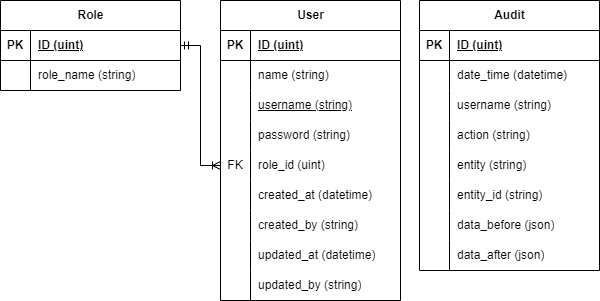

The diagram above was exported from draw.io. Its source (the exported page's mxGraphModel, read from the mxfile embedded in the PNG):
<mxGraphModel dx="1434" dy="835" grid="1" gridSize="10" guides="1" tooltips="1" connect="1" arrows="1" fold="1" page="1" pageScale="1" pageWidth="1100" pageHeight="850" background="none" math="0" shadow="0">
  <root>
    <mxCell id="0" />
    <mxCell id="1" parent="0" />
    <mxCell id="Da2mwUplH5iTZnGUlpvd-12" value="User" style="shape=table;startSize=30;container=1;collapsible=1;childLayout=tableLayout;fixedRows=1;rowLines=0;fontStyle=1;align=center;resizeLast=1;html=1;" parent="1" vertex="1">
      <mxGeometry x="260" y="40" width="180" height="300" as="geometry" />
    </mxCell>
    <mxCell id="Da2mwUplH5iTZnGUlpvd-13" value="" style="shape=tableRow;horizontal=0;startSize=0;swimlaneHead=0;swimlaneBody=0;fillColor=none;collapsible=0;dropTarget=0;points=[[0,0.5],[1,0.5]];portConstraint=eastwest;top=0;left=0;right=0;bottom=1;" parent="Da2mwUplH5iTZnGUlpvd-12" vertex="1">
      <mxGeometry y="30" width="180" height="30" as="geometry" />
    </mxCell>
    <mxCell id="Da2mwUplH5iTZnGUlpvd-14" value="PK" style="shape=partialRectangle;connectable=0;fillColor=none;top=0;left=0;bottom=0;right=0;fontStyle=1;overflow=hidden;whiteSpace=wrap;html=1;" parent="Da2mwUplH5iTZnGUlpvd-13" vertex="1">
      <mxGeometry width="30" height="30" as="geometry">
        <mxRectangle width="30" height="30" as="alternateBounds" />
      </mxGeometry>
    </mxCell>
    <mxCell id="Da2mwUplH5iTZnGUlpvd-15" value="ID (uint)" style="shape=partialRectangle;connectable=0;fillColor=none;top=0;left=0;bottom=0;right=0;align=left;spacingLeft=6;fontStyle=5;overflow=hidden;whiteSpace=wrap;html=1;" parent="Da2mwUplH5iTZnGUlpvd-13" vertex="1">
      <mxGeometry x="30" width="150" height="30" as="geometry">
        <mxRectangle width="150" height="30" as="alternateBounds" />
      </mxGeometry>
    </mxCell>
    <mxCell id="veZpp5rkjpg4GtCVr2rJ-10" style="shape=tableRow;horizontal=0;startSize=0;swimlaneHead=0;swimlaneBody=0;fillColor=none;collapsible=0;dropTarget=0;points=[[0,0.5],[1,0.5]];portConstraint=eastwest;top=0;left=0;right=0;bottom=0;" vertex="1" parent="Da2mwUplH5iTZnGUlpvd-12">
      <mxGeometry y="60" width="180" height="30" as="geometry" />
    </mxCell>
    <mxCell id="veZpp5rkjpg4GtCVr2rJ-11" style="shape=partialRectangle;connectable=0;fillColor=none;top=0;left=0;bottom=0;right=0;editable=1;overflow=hidden;whiteSpace=wrap;html=1;" vertex="1" parent="veZpp5rkjpg4GtCVr2rJ-10">
      <mxGeometry width="30" height="30" as="geometry">
        <mxRectangle width="30" height="30" as="alternateBounds" />
      </mxGeometry>
    </mxCell>
    <mxCell id="veZpp5rkjpg4GtCVr2rJ-12" value="name (string)" style="shape=partialRectangle;connectable=0;fillColor=none;top=0;left=0;bottom=0;right=0;align=left;spacingLeft=6;overflow=hidden;whiteSpace=wrap;html=1;" vertex="1" parent="veZpp5rkjpg4GtCVr2rJ-10">
      <mxGeometry x="30" width="150" height="30" as="geometry">
        <mxRectangle width="150" height="30" as="alternateBounds" />
      </mxGeometry>
    </mxCell>
    <mxCell id="Da2mwUplH5iTZnGUlpvd-16" value="" style="shape=tableRow;horizontal=0;startSize=0;swimlaneHead=0;swimlaneBody=0;fillColor=none;collapsible=0;dropTarget=0;points=[[0,0.5],[1,0.5]];portConstraint=eastwest;top=0;left=0;right=0;bottom=0;" parent="Da2mwUplH5iTZnGUlpvd-12" vertex="1">
      <mxGeometry y="90" width="180" height="30" as="geometry" />
    </mxCell>
    <mxCell id="Da2mwUplH5iTZnGUlpvd-17" value="" style="shape=partialRectangle;connectable=0;fillColor=none;top=0;left=0;bottom=0;right=0;editable=1;overflow=hidden;whiteSpace=wrap;html=1;" parent="Da2mwUplH5iTZnGUlpvd-16" vertex="1">
      <mxGeometry width="30" height="30" as="geometry">
        <mxRectangle width="30" height="30" as="alternateBounds" />
      </mxGeometry>
    </mxCell>
    <mxCell id="Da2mwUplH5iTZnGUlpvd-18" value="&lt;u&gt;username (string)&lt;/u&gt;" style="shape=partialRectangle;connectable=0;fillColor=none;top=0;left=0;bottom=0;right=0;align=left;spacingLeft=6;overflow=hidden;whiteSpace=wrap;html=1;" parent="Da2mwUplH5iTZnGUlpvd-16" vertex="1">
      <mxGeometry x="30" width="150" height="30" as="geometry">
        <mxRectangle width="150" height="30" as="alternateBounds" />
      </mxGeometry>
    </mxCell>
    <mxCell id="Da2mwUplH5iTZnGUlpvd-19" value="" style="shape=tableRow;horizontal=0;startSize=0;swimlaneHead=0;swimlaneBody=0;fillColor=none;collapsible=0;dropTarget=0;points=[[0,0.5],[1,0.5]];portConstraint=eastwest;top=0;left=0;right=0;bottom=0;" parent="Da2mwUplH5iTZnGUlpvd-12" vertex="1">
      <mxGeometry y="120" width="180" height="30" as="geometry" />
    </mxCell>
    <mxCell id="Da2mwUplH5iTZnGUlpvd-20" value="" style="shape=partialRectangle;connectable=0;fillColor=none;top=0;left=0;bottom=0;right=0;editable=1;overflow=hidden;whiteSpace=wrap;html=1;" parent="Da2mwUplH5iTZnGUlpvd-19" vertex="1">
      <mxGeometry width="30" height="30" as="geometry">
        <mxRectangle width="30" height="30" as="alternateBounds" />
      </mxGeometry>
    </mxCell>
    <mxCell id="Da2mwUplH5iTZnGUlpvd-21" value="password (string)" style="shape=partialRectangle;connectable=0;fillColor=none;top=0;left=0;bottom=0;right=0;align=left;spacingLeft=6;overflow=hidden;whiteSpace=wrap;html=1;" parent="Da2mwUplH5iTZnGUlpvd-19" vertex="1">
      <mxGeometry x="30" width="150" height="30" as="geometry">
        <mxRectangle width="150" height="30" as="alternateBounds" />
      </mxGeometry>
    </mxCell>
    <mxCell id="Da2mwUplH5iTZnGUlpvd-22" value="" style="shape=tableRow;horizontal=0;startSize=0;swimlaneHead=0;swimlaneBody=0;fillColor=none;collapsible=0;dropTarget=0;points=[[0,0.5],[1,0.5]];portConstraint=eastwest;top=0;left=0;right=0;bottom=0;" parent="Da2mwUplH5iTZnGUlpvd-12" vertex="1">
      <mxGeometry y="150" width="180" height="30" as="geometry" />
    </mxCell>
    <mxCell id="Da2mwUplH5iTZnGUlpvd-23" value="FK" style="shape=partialRectangle;connectable=0;fillColor=none;top=0;left=0;bottom=0;right=0;editable=1;overflow=hidden;whiteSpace=wrap;html=1;" parent="Da2mwUplH5iTZnGUlpvd-22" vertex="1">
      <mxGeometry width="30" height="30" as="geometry">
        <mxRectangle width="30" height="30" as="alternateBounds" />
      </mxGeometry>
    </mxCell>
    <mxCell id="Da2mwUplH5iTZnGUlpvd-24" value="role_id (uint)" style="shape=partialRectangle;connectable=0;fillColor=none;top=0;left=0;bottom=0;right=0;align=left;spacingLeft=6;overflow=hidden;whiteSpace=wrap;html=1;" parent="Da2mwUplH5iTZnGUlpvd-22" vertex="1">
      <mxGeometry x="30" width="150" height="30" as="geometry">
        <mxRectangle width="150" height="30" as="alternateBounds" />
      </mxGeometry>
    </mxCell>
    <mxCell id="veZpp5rkjpg4GtCVr2rJ-1" style="shape=tableRow;horizontal=0;startSize=0;swimlaneHead=0;swimlaneBody=0;fillColor=none;collapsible=0;dropTarget=0;points=[[0,0.5],[1,0.5]];portConstraint=eastwest;top=0;left=0;right=0;bottom=0;" vertex="1" parent="Da2mwUplH5iTZnGUlpvd-12">
      <mxGeometry y="180" width="180" height="30" as="geometry" />
    </mxCell>
    <mxCell id="veZpp5rkjpg4GtCVr2rJ-2" style="shape=partialRectangle;connectable=0;fillColor=none;top=0;left=0;bottom=0;right=0;editable=1;overflow=hidden;whiteSpace=wrap;html=1;" vertex="1" parent="veZpp5rkjpg4GtCVr2rJ-1">
      <mxGeometry width="30" height="30" as="geometry">
        <mxRectangle width="30" height="30" as="alternateBounds" />
      </mxGeometry>
    </mxCell>
    <mxCell id="veZpp5rkjpg4GtCVr2rJ-3" value="created_at (datetime)" style="shape=partialRectangle;connectable=0;fillColor=none;top=0;left=0;bottom=0;right=0;align=left;spacingLeft=6;overflow=hidden;whiteSpace=wrap;html=1;" vertex="1" parent="veZpp5rkjpg4GtCVr2rJ-1">
      <mxGeometry x="30" width="150" height="30" as="geometry">
        <mxRectangle width="150" height="30" as="alternateBounds" />
      </mxGeometry>
    </mxCell>
    <mxCell id="veZpp5rkjpg4GtCVr2rJ-13" style="shape=tableRow;horizontal=0;startSize=0;swimlaneHead=0;swimlaneBody=0;fillColor=none;collapsible=0;dropTarget=0;points=[[0,0.5],[1,0.5]];portConstraint=eastwest;top=0;left=0;right=0;bottom=0;" vertex="1" parent="Da2mwUplH5iTZnGUlpvd-12">
      <mxGeometry y="210" width="180" height="30" as="geometry" />
    </mxCell>
    <mxCell id="veZpp5rkjpg4GtCVr2rJ-14" style="shape=partialRectangle;connectable=0;fillColor=none;top=0;left=0;bottom=0;right=0;editable=1;overflow=hidden;whiteSpace=wrap;html=1;" vertex="1" parent="veZpp5rkjpg4GtCVr2rJ-13">
      <mxGeometry width="30" height="30" as="geometry">
        <mxRectangle width="30" height="30" as="alternateBounds" />
      </mxGeometry>
    </mxCell>
    <mxCell id="veZpp5rkjpg4GtCVr2rJ-15" value="created_by (string)" style="shape=partialRectangle;connectable=0;fillColor=none;top=0;left=0;bottom=0;right=0;align=left;spacingLeft=6;overflow=hidden;whiteSpace=wrap;html=1;" vertex="1" parent="veZpp5rkjpg4GtCVr2rJ-13">
      <mxGeometry x="30" width="150" height="30" as="geometry">
        <mxRectangle width="150" height="30" as="alternateBounds" />
      </mxGeometry>
    </mxCell>
    <mxCell id="veZpp5rkjpg4GtCVr2rJ-4" style="shape=tableRow;horizontal=0;startSize=0;swimlaneHead=0;swimlaneBody=0;fillColor=none;collapsible=0;dropTarget=0;points=[[0,0.5],[1,0.5]];portConstraint=eastwest;top=0;left=0;right=0;bottom=0;" vertex="1" parent="Da2mwUplH5iTZnGUlpvd-12">
      <mxGeometry y="240" width="180" height="30" as="geometry" />
    </mxCell>
    <mxCell id="veZpp5rkjpg4GtCVr2rJ-5" style="shape=partialRectangle;connectable=0;fillColor=none;top=0;left=0;bottom=0;right=0;editable=1;overflow=hidden;whiteSpace=wrap;html=1;" vertex="1" parent="veZpp5rkjpg4GtCVr2rJ-4">
      <mxGeometry width="30" height="30" as="geometry">
        <mxRectangle width="30" height="30" as="alternateBounds" />
      </mxGeometry>
    </mxCell>
    <mxCell id="veZpp5rkjpg4GtCVr2rJ-6" value="updated_at (datetime)" style="shape=partialRectangle;connectable=0;fillColor=none;top=0;left=0;bottom=0;right=0;align=left;spacingLeft=6;overflow=hidden;whiteSpace=wrap;html=1;" vertex="1" parent="veZpp5rkjpg4GtCVr2rJ-4">
      <mxGeometry x="30" width="150" height="30" as="geometry">
        <mxRectangle width="150" height="30" as="alternateBounds" />
      </mxGeometry>
    </mxCell>
    <mxCell id="veZpp5rkjpg4GtCVr2rJ-7" style="shape=tableRow;horizontal=0;startSize=0;swimlaneHead=0;swimlaneBody=0;fillColor=none;collapsible=0;dropTarget=0;points=[[0,0.5],[1,0.5]];portConstraint=eastwest;top=0;left=0;right=0;bottom=0;" vertex="1" parent="Da2mwUplH5iTZnGUlpvd-12">
      <mxGeometry y="270" width="180" height="30" as="geometry" />
    </mxCell>
    <mxCell id="veZpp5rkjpg4GtCVr2rJ-8" style="shape=partialRectangle;connectable=0;fillColor=none;top=0;left=0;bottom=0;right=0;editable=1;overflow=hidden;whiteSpace=wrap;html=1;" vertex="1" parent="veZpp5rkjpg4GtCVr2rJ-7">
      <mxGeometry width="30" height="30" as="geometry">
        <mxRectangle width="30" height="30" as="alternateBounds" />
      </mxGeometry>
    </mxCell>
    <mxCell id="veZpp5rkjpg4GtCVr2rJ-9" value="updated_by (string)" style="shape=partialRectangle;connectable=0;fillColor=none;top=0;left=0;bottom=0;right=0;align=left;spacingLeft=6;overflow=hidden;whiteSpace=wrap;html=1;" vertex="1" parent="veZpp5rkjpg4GtCVr2rJ-7">
      <mxGeometry x="30" width="150" height="30" as="geometry">
        <mxRectangle width="150" height="30" as="alternateBounds" />
      </mxGeometry>
    </mxCell>
    <mxCell id="Da2mwUplH5iTZnGUlpvd-25" value="Role" style="shape=table;startSize=30;container=1;collapsible=1;childLayout=tableLayout;fixedRows=1;rowLines=0;fontStyle=1;align=center;resizeLast=1;html=1;" parent="1" vertex="1">
      <mxGeometry x="40" y="40" width="180" height="90" as="geometry" />
    </mxCell>
    <mxCell id="Da2mwUplH5iTZnGUlpvd-26" value="" style="shape=tableRow;horizontal=0;startSize=0;swimlaneHead=0;swimlaneBody=0;fillColor=none;collapsible=0;dropTarget=0;points=[[0,0.5],[1,0.5]];portConstraint=eastwest;top=0;left=0;right=0;bottom=1;" parent="Da2mwUplH5iTZnGUlpvd-25" vertex="1">
      <mxGeometry y="30" width="180" height="30" as="geometry" />
    </mxCell>
    <mxCell id="Da2mwUplH5iTZnGUlpvd-27" value="PK" style="shape=partialRectangle;connectable=0;fillColor=none;top=0;left=0;bottom=0;right=0;fontStyle=1;overflow=hidden;whiteSpace=wrap;html=1;" parent="Da2mwUplH5iTZnGUlpvd-26" vertex="1">
      <mxGeometry width="30" height="30" as="geometry">
        <mxRectangle width="30" height="30" as="alternateBounds" />
      </mxGeometry>
    </mxCell>
    <mxCell id="Da2mwUplH5iTZnGUlpvd-28" value="ID (uint)" style="shape=partialRectangle;connectable=0;fillColor=none;top=0;left=0;bottom=0;right=0;align=left;spacingLeft=6;fontStyle=5;overflow=hidden;whiteSpace=wrap;html=1;" parent="Da2mwUplH5iTZnGUlpvd-26" vertex="1">
      <mxGeometry x="30" width="150" height="30" as="geometry">
        <mxRectangle width="150" height="30" as="alternateBounds" />
      </mxGeometry>
    </mxCell>
    <mxCell id="Da2mwUplH5iTZnGUlpvd-29" value="" style="shape=tableRow;horizontal=0;startSize=0;swimlaneHead=0;swimlaneBody=0;fillColor=none;collapsible=0;dropTarget=0;points=[[0,0.5],[1,0.5]];portConstraint=eastwest;top=0;left=0;right=0;bottom=0;" parent="Da2mwUplH5iTZnGUlpvd-25" vertex="1">
      <mxGeometry y="60" width="180" height="30" as="geometry" />
    </mxCell>
    <mxCell id="Da2mwUplH5iTZnGUlpvd-30" value="" style="shape=partialRectangle;connectable=0;fillColor=none;top=0;left=0;bottom=0;right=0;editable=1;overflow=hidden;whiteSpace=wrap;html=1;" parent="Da2mwUplH5iTZnGUlpvd-29" vertex="1">
      <mxGeometry width="30" height="30" as="geometry">
        <mxRectangle width="30" height="30" as="alternateBounds" />
      </mxGeometry>
    </mxCell>
    <mxCell id="Da2mwUplH5iTZnGUlpvd-31" value="role_name (string)" style="shape=partialRectangle;connectable=0;fillColor=none;top=0;left=0;bottom=0;right=0;align=left;spacingLeft=6;overflow=hidden;whiteSpace=wrap;html=1;" parent="Da2mwUplH5iTZnGUlpvd-29" vertex="1">
      <mxGeometry x="30" width="150" height="30" as="geometry">
        <mxRectangle width="150" height="30" as="alternateBounds" />
      </mxGeometry>
    </mxCell>
    <mxCell id="Da2mwUplH5iTZnGUlpvd-38" value="Audit" style="shape=table;startSize=30;container=1;collapsible=1;childLayout=tableLayout;fixedRows=1;rowLines=0;fontStyle=1;align=center;resizeLast=1;html=1;" parent="1" vertex="1">
      <mxGeometry x="459" y="40" width="180" height="270" as="geometry" />
    </mxCell>
    <mxCell id="Da2mwUplH5iTZnGUlpvd-39" value="" style="shape=tableRow;horizontal=0;startSize=0;swimlaneHead=0;swimlaneBody=0;fillColor=none;collapsible=0;dropTarget=0;points=[[0,0.5],[1,0.5]];portConstraint=eastwest;top=0;left=0;right=0;bottom=1;" parent="Da2mwUplH5iTZnGUlpvd-38" vertex="1">
      <mxGeometry y="30" width="180" height="30" as="geometry" />
    </mxCell>
    <mxCell id="Da2mwUplH5iTZnGUlpvd-40" value="PK" style="shape=partialRectangle;connectable=0;fillColor=none;top=0;left=0;bottom=0;right=0;fontStyle=1;overflow=hidden;whiteSpace=wrap;html=1;" parent="Da2mwUplH5iTZnGUlpvd-39" vertex="1">
      <mxGeometry width="30" height="30" as="geometry">
        <mxRectangle width="30" height="30" as="alternateBounds" />
      </mxGeometry>
    </mxCell>
    <mxCell id="Da2mwUplH5iTZnGUlpvd-41" value="ID (uint)" style="shape=partialRectangle;connectable=0;fillColor=none;top=0;left=0;bottom=0;right=0;align=left;spacingLeft=6;fontStyle=5;overflow=hidden;whiteSpace=wrap;html=1;" parent="Da2mwUplH5iTZnGUlpvd-39" vertex="1">
      <mxGeometry x="30" width="150" height="30" as="geometry">
        <mxRectangle width="150" height="30" as="alternateBounds" />
      </mxGeometry>
    </mxCell>
    <mxCell id="Da2mwUplH5iTZnGUlpvd-42" value="" style="shape=tableRow;horizontal=0;startSize=0;swimlaneHead=0;swimlaneBody=0;fillColor=none;collapsible=0;dropTarget=0;points=[[0,0.5],[1,0.5]];portConstraint=eastwest;top=0;left=0;right=0;bottom=0;" parent="Da2mwUplH5iTZnGUlpvd-38" vertex="1">
      <mxGeometry y="60" width="180" height="30" as="geometry" />
    </mxCell>
    <mxCell id="Da2mwUplH5iTZnGUlpvd-43" value="" style="shape=partialRectangle;connectable=0;fillColor=none;top=0;left=0;bottom=0;right=0;editable=1;overflow=hidden;whiteSpace=wrap;html=1;" parent="Da2mwUplH5iTZnGUlpvd-42" vertex="1">
      <mxGeometry width="30" height="30" as="geometry">
        <mxRectangle width="30" height="30" as="alternateBounds" />
      </mxGeometry>
    </mxCell>
    <mxCell id="Da2mwUplH5iTZnGUlpvd-44" value="date_time (datetime)" style="shape=partialRectangle;connectable=0;fillColor=none;top=0;left=0;bottom=0;right=0;align=left;spacingLeft=6;overflow=hidden;whiteSpace=wrap;html=1;" parent="Da2mwUplH5iTZnGUlpvd-42" vertex="1">
      <mxGeometry x="30" width="150" height="30" as="geometry">
        <mxRectangle width="150" height="30" as="alternateBounds" />
      </mxGeometry>
    </mxCell>
    <mxCell id="Da2mwUplH5iTZnGUlpvd-45" value="" style="shape=tableRow;horizontal=0;startSize=0;swimlaneHead=0;swimlaneBody=0;fillColor=none;collapsible=0;dropTarget=0;points=[[0,0.5],[1,0.5]];portConstraint=eastwest;top=0;left=0;right=0;bottom=0;" parent="Da2mwUplH5iTZnGUlpvd-38" vertex="1">
      <mxGeometry y="90" width="180" height="30" as="geometry" />
    </mxCell>
    <mxCell id="Da2mwUplH5iTZnGUlpvd-46" value="" style="shape=partialRectangle;connectable=0;fillColor=none;top=0;left=0;bottom=0;right=0;editable=1;overflow=hidden;whiteSpace=wrap;html=1;" parent="Da2mwUplH5iTZnGUlpvd-45" vertex="1">
      <mxGeometry width="30" height="30" as="geometry">
        <mxRectangle width="30" height="30" as="alternateBounds" />
      </mxGeometry>
    </mxCell>
    <mxCell id="Da2mwUplH5iTZnGUlpvd-47" value="username (string)" style="shape=partialRectangle;connectable=0;fillColor=none;top=0;left=0;bottom=0;right=0;align=left;spacingLeft=6;overflow=hidden;whiteSpace=wrap;html=1;" parent="Da2mwUplH5iTZnGUlpvd-45" vertex="1">
      <mxGeometry x="30" width="150" height="30" as="geometry">
        <mxRectangle width="150" height="30" as="alternateBounds" />
      </mxGeometry>
    </mxCell>
    <mxCell id="Da2mwUplH5iTZnGUlpvd-48" value="" style="shape=tableRow;horizontal=0;startSize=0;swimlaneHead=0;swimlaneBody=0;fillColor=none;collapsible=0;dropTarget=0;points=[[0,0.5],[1,0.5]];portConstraint=eastwest;top=0;left=0;right=0;bottom=0;" parent="Da2mwUplH5iTZnGUlpvd-38" vertex="1">
      <mxGeometry y="120" width="180" height="30" as="geometry" />
    </mxCell>
    <mxCell id="Da2mwUplH5iTZnGUlpvd-49" value="" style="shape=partialRectangle;connectable=0;fillColor=none;top=0;left=0;bottom=0;right=0;editable=1;overflow=hidden;whiteSpace=wrap;html=1;" parent="Da2mwUplH5iTZnGUlpvd-48" vertex="1">
      <mxGeometry width="30" height="30" as="geometry">
        <mxRectangle width="30" height="30" as="alternateBounds" />
      </mxGeometry>
    </mxCell>
    <mxCell id="Da2mwUplH5iTZnGUlpvd-50" value="action (string)" style="shape=partialRectangle;connectable=0;fillColor=none;top=0;left=0;bottom=0;right=0;align=left;spacingLeft=6;overflow=hidden;whiteSpace=wrap;html=1;" parent="Da2mwUplH5iTZnGUlpvd-48" vertex="1">
      <mxGeometry x="30" width="150" height="30" as="geometry">
        <mxRectangle width="150" height="30" as="alternateBounds" />
      </mxGeometry>
    </mxCell>
    <mxCell id="Da2mwUplH5iTZnGUlpvd-51" style="shape=tableRow;horizontal=0;startSize=0;swimlaneHead=0;swimlaneBody=0;fillColor=none;collapsible=0;dropTarget=0;points=[[0,0.5],[1,0.5]];portConstraint=eastwest;top=0;left=0;right=0;bottom=0;" parent="Da2mwUplH5iTZnGUlpvd-38" vertex="1">
      <mxGeometry y="150" width="180" height="30" as="geometry" />
    </mxCell>
    <mxCell id="Da2mwUplH5iTZnGUlpvd-52" style="shape=partialRectangle;connectable=0;fillColor=none;top=0;left=0;bottom=0;right=0;editable=1;overflow=hidden;whiteSpace=wrap;html=1;" parent="Da2mwUplH5iTZnGUlpvd-51" vertex="1">
      <mxGeometry width="30" height="30" as="geometry">
        <mxRectangle width="30" height="30" as="alternateBounds" />
      </mxGeometry>
    </mxCell>
    <mxCell id="Da2mwUplH5iTZnGUlpvd-53" value="entity (string)" style="shape=partialRectangle;connectable=0;fillColor=none;top=0;left=0;bottom=0;right=0;align=left;spacingLeft=6;overflow=hidden;whiteSpace=wrap;html=1;" parent="Da2mwUplH5iTZnGUlpvd-51" vertex="1">
      <mxGeometry x="30" width="150" height="30" as="geometry">
        <mxRectangle width="150" height="30" as="alternateBounds" />
      </mxGeometry>
    </mxCell>
    <mxCell id="Da2mwUplH5iTZnGUlpvd-54" style="shape=tableRow;horizontal=0;startSize=0;swimlaneHead=0;swimlaneBody=0;fillColor=none;collapsible=0;dropTarget=0;points=[[0,0.5],[1,0.5]];portConstraint=eastwest;top=0;left=0;right=0;bottom=0;" parent="Da2mwUplH5iTZnGUlpvd-38" vertex="1">
      <mxGeometry y="180" width="180" height="30" as="geometry" />
    </mxCell>
    <mxCell id="Da2mwUplH5iTZnGUlpvd-55" style="shape=partialRectangle;connectable=0;fillColor=none;top=0;left=0;bottom=0;right=0;editable=1;overflow=hidden;whiteSpace=wrap;html=1;" parent="Da2mwUplH5iTZnGUlpvd-54" vertex="1">
      <mxGeometry width="30" height="30" as="geometry">
        <mxRectangle width="30" height="30" as="alternateBounds" />
      </mxGeometry>
    </mxCell>
    <mxCell id="Da2mwUplH5iTZnGUlpvd-56" value="entity_id (string)" style="shape=partialRectangle;connectable=0;fillColor=none;top=0;left=0;bottom=0;right=0;align=left;spacingLeft=6;overflow=hidden;whiteSpace=wrap;html=1;" parent="Da2mwUplH5iTZnGUlpvd-54" vertex="1">
      <mxGeometry x="30" width="150" height="30" as="geometry">
        <mxRectangle width="150" height="30" as="alternateBounds" />
      </mxGeometry>
    </mxCell>
    <mxCell id="Da2mwUplH5iTZnGUlpvd-57" style="shape=tableRow;horizontal=0;startSize=0;swimlaneHead=0;swimlaneBody=0;fillColor=none;collapsible=0;dropTarget=0;points=[[0,0.5],[1,0.5]];portConstraint=eastwest;top=0;left=0;right=0;bottom=0;" parent="Da2mwUplH5iTZnGUlpvd-38" vertex="1">
      <mxGeometry y="210" width="180" height="30" as="geometry" />
    </mxCell>
    <mxCell id="Da2mwUplH5iTZnGUlpvd-58" style="shape=partialRectangle;connectable=0;fillColor=none;top=0;left=0;bottom=0;right=0;editable=1;overflow=hidden;whiteSpace=wrap;html=1;" parent="Da2mwUplH5iTZnGUlpvd-57" vertex="1">
      <mxGeometry width="30" height="30" as="geometry">
        <mxRectangle width="30" height="30" as="alternateBounds" />
      </mxGeometry>
    </mxCell>
    <mxCell id="Da2mwUplH5iTZnGUlpvd-59" value="data_before (json)" style="shape=partialRectangle;connectable=0;fillColor=none;top=0;left=0;bottom=0;right=0;align=left;spacingLeft=6;overflow=hidden;whiteSpace=wrap;html=1;" parent="Da2mwUplH5iTZnGUlpvd-57" vertex="1">
      <mxGeometry x="30" width="150" height="30" as="geometry">
        <mxRectangle width="150" height="30" as="alternateBounds" />
      </mxGeometry>
    </mxCell>
    <mxCell id="Da2mwUplH5iTZnGUlpvd-60" style="shape=tableRow;horizontal=0;startSize=0;swimlaneHead=0;swimlaneBody=0;fillColor=none;collapsible=0;dropTarget=0;points=[[0,0.5],[1,0.5]];portConstraint=eastwest;top=0;left=0;right=0;bottom=0;" parent="Da2mwUplH5iTZnGUlpvd-38" vertex="1">
      <mxGeometry y="240" width="180" height="30" as="geometry" />
    </mxCell>
    <mxCell id="Da2mwUplH5iTZnGUlpvd-61" style="shape=partialRectangle;connectable=0;fillColor=none;top=0;left=0;bottom=0;right=0;editable=1;overflow=hidden;whiteSpace=wrap;html=1;" parent="Da2mwUplH5iTZnGUlpvd-60" vertex="1">
      <mxGeometry width="30" height="30" as="geometry">
        <mxRectangle width="30" height="30" as="alternateBounds" />
      </mxGeometry>
    </mxCell>
    <mxCell id="Da2mwUplH5iTZnGUlpvd-62" value="data_after (json)" style="shape=partialRectangle;connectable=0;fillColor=none;top=0;left=0;bottom=0;right=0;align=left;spacingLeft=6;overflow=hidden;whiteSpace=wrap;html=1;" parent="Da2mwUplH5iTZnGUlpvd-60" vertex="1">
      <mxGeometry x="30" width="150" height="30" as="geometry">
        <mxRectangle width="150" height="30" as="alternateBounds" />
      </mxGeometry>
    </mxCell>
    <mxCell id="Da2mwUplH5iTZnGUlpvd-63" style="edgeStyle=orthogonalEdgeStyle;rounded=0;orthogonalLoop=1;jettySize=auto;html=1;exitX=1;exitY=0.5;exitDx=0;exitDy=0;startArrow=ERmandOne;startFill=0;endArrow=ERoneToMany;endFill=0;" parent="1" source="Da2mwUplH5iTZnGUlpvd-26" target="Da2mwUplH5iTZnGUlpvd-22" edge="1">
      <mxGeometry relative="1" as="geometry" />
    </mxCell>
  </root>
</mxGraphModel>